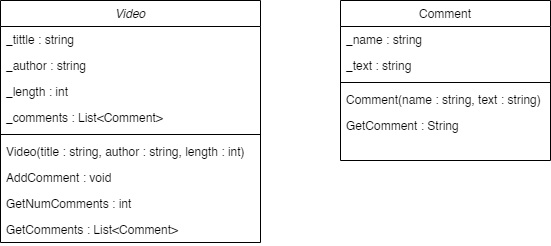

The diagram above was exported from draw.io. Its source (the exported page's mxGraphModel, read from the mxfile embedded in the PNG):
<mxGraphModel dx="712" dy="785" grid="1" gridSize="10" guides="1" tooltips="1" connect="1" arrows="1" fold="1" page="1" pageScale="1" pageWidth="827" pageHeight="1169" math="0" shadow="0">
  <root>
    <mxCell id="WIyWlLk6GJQsqaUBKTNV-0" />
    <mxCell id="WIyWlLk6GJQsqaUBKTNV-1" parent="WIyWlLk6GJQsqaUBKTNV-0" />
    <mxCell id="zkfFHV4jXpPFQw0GAbJ--0" value="Video&#10;" style="swimlane;fontStyle=2;align=center;verticalAlign=top;childLayout=stackLayout;horizontal=1;startSize=26;horizontalStack=0;resizeParent=1;resizeLast=0;collapsible=1;marginBottom=0;rounded=0;shadow=0;strokeWidth=1;" parent="WIyWlLk6GJQsqaUBKTNV-1" vertex="1">
      <mxGeometry x="100" y="120" width="260" height="242" as="geometry">
        <mxRectangle x="230" y="140" width="160" height="26" as="alternateBounds" />
      </mxGeometry>
    </mxCell>
    <mxCell id="zkfFHV4jXpPFQw0GAbJ--1" value="_tittle : string" style="text;align=left;verticalAlign=top;spacingLeft=4;spacingRight=4;overflow=hidden;rotatable=0;points=[[0,0.5],[1,0.5]];portConstraint=eastwest;" parent="zkfFHV4jXpPFQw0GAbJ--0" vertex="1">
      <mxGeometry y="26" width="260" height="26" as="geometry" />
    </mxCell>
    <mxCell id="zkfFHV4jXpPFQw0GAbJ--2" value="_author : string" style="text;align=left;verticalAlign=top;spacingLeft=4;spacingRight=4;overflow=hidden;rotatable=0;points=[[0,0.5],[1,0.5]];portConstraint=eastwest;rounded=0;shadow=0;html=0;" parent="zkfFHV4jXpPFQw0GAbJ--0" vertex="1">
      <mxGeometry y="52" width="260" height="26" as="geometry" />
    </mxCell>
    <mxCell id="wnZthOz0jaX0EHI3e7uD-19" value="_length : int" style="text;align=left;verticalAlign=top;spacingLeft=4;spacingRight=4;overflow=hidden;rotatable=0;points=[[0,0.5],[1,0.5]];portConstraint=eastwest;rounded=0;shadow=0;html=0;" vertex="1" parent="zkfFHV4jXpPFQw0GAbJ--0">
      <mxGeometry y="78" width="260" height="26" as="geometry" />
    </mxCell>
    <mxCell id="zkfFHV4jXpPFQw0GAbJ--3" value="_comments : List&lt;Comment&gt;" style="text;align=left;verticalAlign=top;spacingLeft=4;spacingRight=4;overflow=hidden;rotatable=0;points=[[0,0.5],[1,0.5]];portConstraint=eastwest;rounded=0;shadow=0;html=0;" parent="zkfFHV4jXpPFQw0GAbJ--0" vertex="1">
      <mxGeometry y="104" width="260" height="26" as="geometry" />
    </mxCell>
    <mxCell id="zkfFHV4jXpPFQw0GAbJ--4" value="" style="line;html=1;strokeWidth=1;align=left;verticalAlign=middle;spacingTop=-1;spacingLeft=3;spacingRight=3;rotatable=0;labelPosition=right;points=[];portConstraint=eastwest;" parent="zkfFHV4jXpPFQw0GAbJ--0" vertex="1">
      <mxGeometry y="130" width="260" height="8" as="geometry" />
    </mxCell>
    <mxCell id="wnZthOz0jaX0EHI3e7uD-21" value="Video(title : string, author : string, length : int)" style="text;align=left;verticalAlign=top;spacingLeft=4;spacingRight=4;overflow=hidden;rotatable=0;points=[[0,0.5],[1,0.5]];portConstraint=eastwest;" vertex="1" parent="zkfFHV4jXpPFQw0GAbJ--0">
      <mxGeometry y="138" width="260" height="26" as="geometry" />
    </mxCell>
    <mxCell id="wnZthOz0jaX0EHI3e7uD-20" value="AddComment : void" style="text;align=left;verticalAlign=top;spacingLeft=4;spacingRight=4;overflow=hidden;rotatable=0;points=[[0,0.5],[1,0.5]];portConstraint=eastwest;" vertex="1" parent="zkfFHV4jXpPFQw0GAbJ--0">
      <mxGeometry y="164" width="260" height="26" as="geometry" />
    </mxCell>
    <mxCell id="zkfFHV4jXpPFQw0GAbJ--5" value="GetNumComments : int" style="text;align=left;verticalAlign=top;spacingLeft=4;spacingRight=4;overflow=hidden;rotatable=0;points=[[0,0.5],[1,0.5]];portConstraint=eastwest;" parent="zkfFHV4jXpPFQw0GAbJ--0" vertex="1">
      <mxGeometry y="190" width="260" height="26" as="geometry" />
    </mxCell>
    <mxCell id="wnZthOz0jaX0EHI3e7uD-2" value="GetComments : List&lt;Comment&gt;" style="text;align=left;verticalAlign=top;spacingLeft=4;spacingRight=4;overflow=hidden;rotatable=0;points=[[0,0.5],[1,0.5]];portConstraint=eastwest;" vertex="1" parent="zkfFHV4jXpPFQw0GAbJ--0">
      <mxGeometry y="216" width="260" height="26" as="geometry" />
    </mxCell>
    <mxCell id="zkfFHV4jXpPFQw0GAbJ--17" value="Comment" style="swimlane;fontStyle=0;align=center;verticalAlign=top;childLayout=stackLayout;horizontal=1;startSize=26;horizontalStack=0;resizeParent=1;resizeLast=0;collapsible=1;marginBottom=0;rounded=0;shadow=0;strokeWidth=1;" parent="WIyWlLk6GJQsqaUBKTNV-1" vertex="1">
      <mxGeometry x="440" y="120" width="210" height="160" as="geometry">
        <mxRectangle x="550" y="140" width="160" height="26" as="alternateBounds" />
      </mxGeometry>
    </mxCell>
    <mxCell id="zkfFHV4jXpPFQw0GAbJ--18" value="_name : string" style="text;align=left;verticalAlign=top;spacingLeft=4;spacingRight=4;overflow=hidden;rotatable=0;points=[[0,0.5],[1,0.5]];portConstraint=eastwest;" parent="zkfFHV4jXpPFQw0GAbJ--17" vertex="1">
      <mxGeometry y="26" width="210" height="26" as="geometry" />
    </mxCell>
    <mxCell id="zkfFHV4jXpPFQw0GAbJ--19" value="_text : string" style="text;align=left;verticalAlign=top;spacingLeft=4;spacingRight=4;overflow=hidden;rotatable=0;points=[[0,0.5],[1,0.5]];portConstraint=eastwest;rounded=0;shadow=0;html=0;" parent="zkfFHV4jXpPFQw0GAbJ--17" vertex="1">
      <mxGeometry y="52" width="210" height="26" as="geometry" />
    </mxCell>
    <mxCell id="zkfFHV4jXpPFQw0GAbJ--23" value="" style="line;html=1;strokeWidth=1;align=left;verticalAlign=middle;spacingTop=-1;spacingLeft=3;spacingRight=3;rotatable=0;labelPosition=right;points=[];portConstraint=eastwest;" parent="zkfFHV4jXpPFQw0GAbJ--17" vertex="1">
      <mxGeometry y="78" width="210" height="8" as="geometry" />
    </mxCell>
    <mxCell id="zkfFHV4jXpPFQw0GAbJ--24" value="Comment(name : string, text : string)" style="text;align=left;verticalAlign=top;spacingLeft=4;spacingRight=4;overflow=hidden;rotatable=0;points=[[0,0.5],[1,0.5]];portConstraint=eastwest;" parent="zkfFHV4jXpPFQw0GAbJ--17" vertex="1">
      <mxGeometry y="86" width="210" height="26" as="geometry" />
    </mxCell>
    <mxCell id="zkfFHV4jXpPFQw0GAbJ--25" value="GetComment : String" style="text;align=left;verticalAlign=top;spacingLeft=4;spacingRight=4;overflow=hidden;rotatable=0;points=[[0,0.5],[1,0.5]];portConstraint=eastwest;" parent="zkfFHV4jXpPFQw0GAbJ--17" vertex="1">
      <mxGeometry y="112" width="210" height="26" as="geometry" />
    </mxCell>
  </root>
</mxGraphModel>